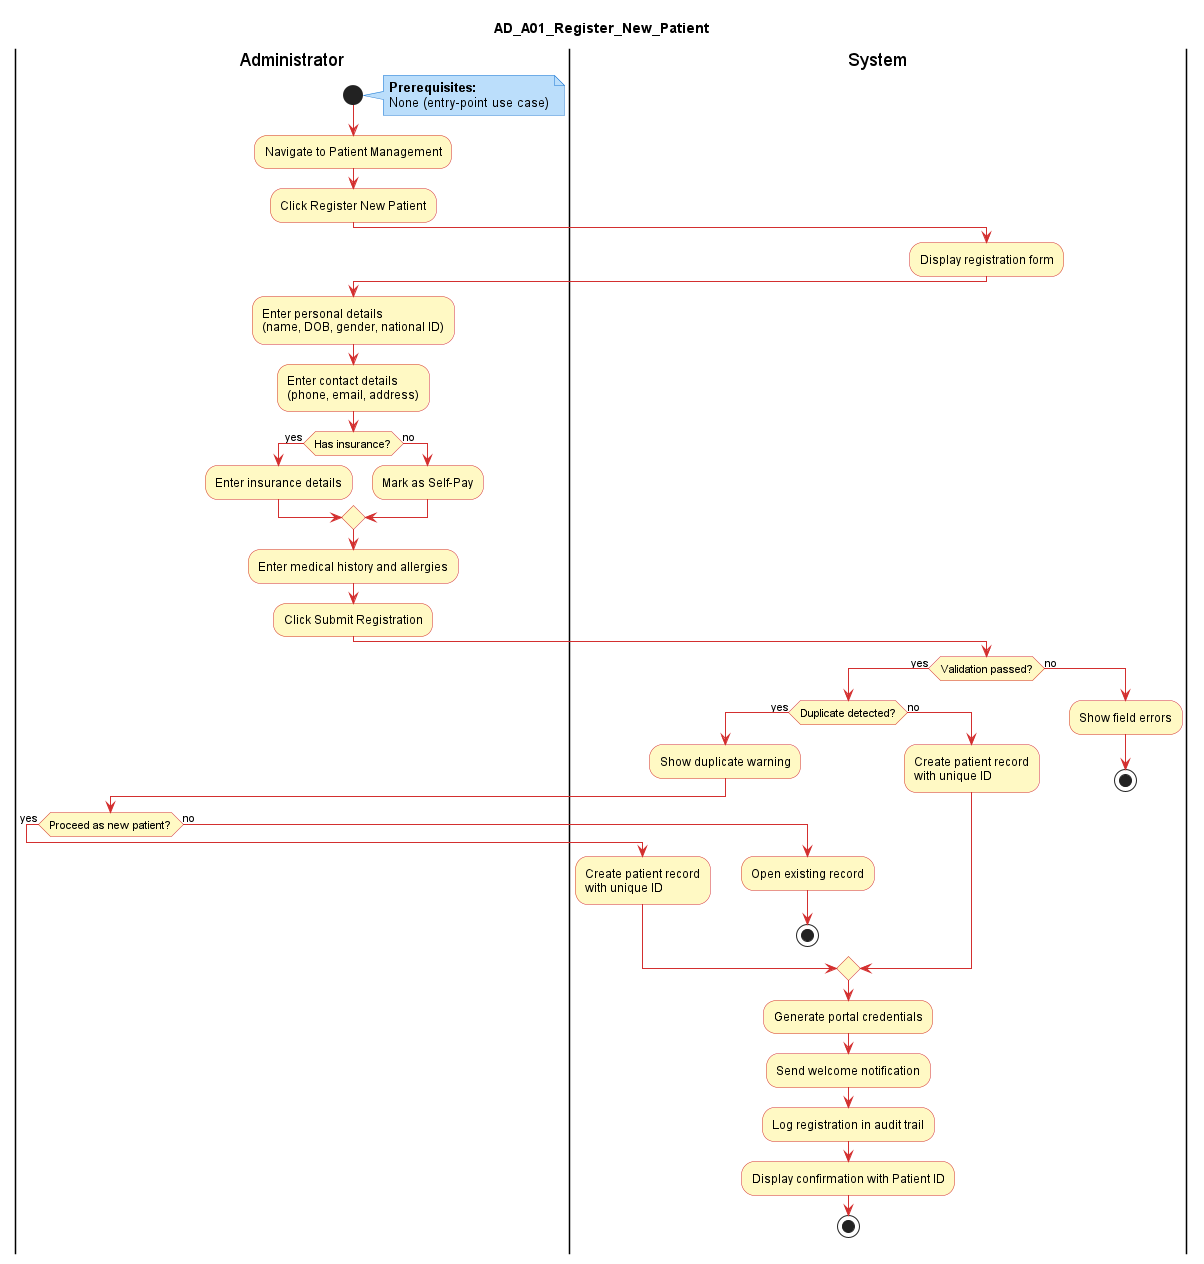

The diagram above was rendered by PlantUML. Its source (embedded in the PNG):
@startuml AD_A01_Register_New_Patient
title AD_A01_Register_New_Patient

skinparam activity {
  BackgroundColor #FFF9C4
  BorderColor #D32F2F
  DiamondBackgroundColor #FFF9C4
  DiamondBorderColor #D32F2F
  ArrowColor #D32F2F
}
skinparam note {
  BackgroundColor #BBDEFB
  BorderColor #1976D2
}
skinparam shadowing false
skinparam defaultFontName Arial

|Administrator|
start
note right: **Prerequisites:**\nNone (entry-point use case)
:Navigate to Patient Management;
:Click Register New Patient;
|System|
:Display registration form;
|Administrator|
:Enter personal details\n(name, DOB, gender, national ID);
:Enter contact details\n(phone, email, address);
if (Has insurance?) then (yes)
  :Enter insurance details;
else (no)
  :Mark as Self-Pay;
endif
:Enter medical history and allergies;
:Click Submit Registration;
|System|
if (Validation passed?) then (yes)
  if (Duplicate detected?) then (yes)
    :Show duplicate warning;
    |Administrator|
    if (Proceed as new patient?) then (yes)
      |System|
      :Create patient record\nwith unique ID;
    else (no)
      :Open existing record;
      stop
    endif
  else (no)
    :Create patient record\nwith unique ID;
  endif
  :Generate portal credentials;
  :Send welcome notification;
  :Log registration in audit trail;
  :Display confirmation with Patient ID;
  stop
else (no)
  :Show field errors;
  stop
endif
@enduml